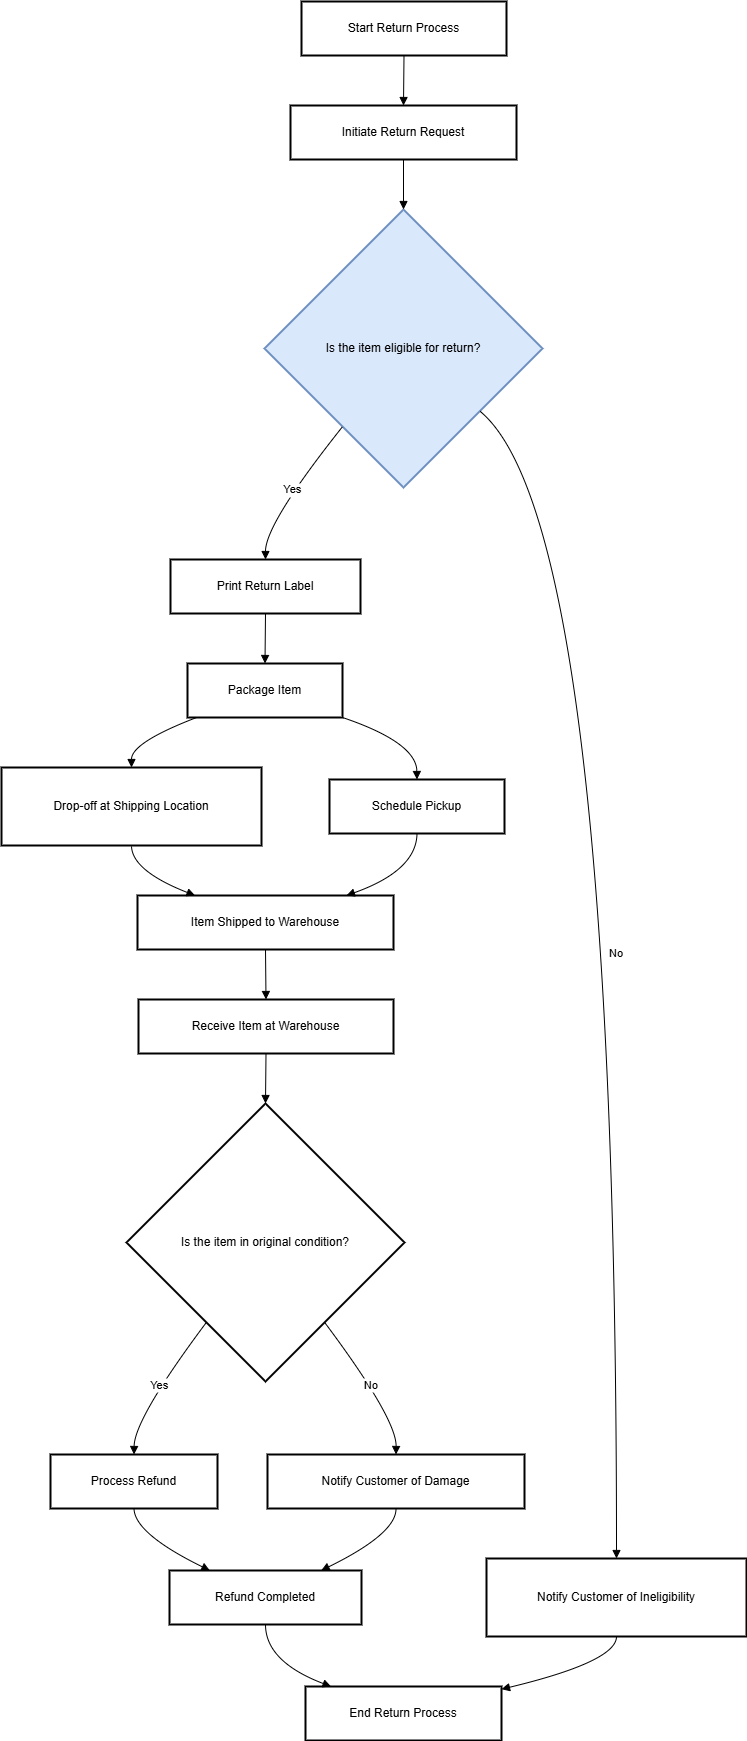

The diagram above was exported from draw.io. Its source (the exported page's mxGraphModel, read from the mxfile embedded in the PNG):
<mxGraphModel dx="2977" dy="1506" grid="1" gridSize="10" guides="1" tooltips="1" connect="1" arrows="1" fold="1" page="1" pageScale="1" pageWidth="850" pageHeight="1100" math="0" shadow="0">
  <root>
    <mxCell id="0" />
    <mxCell id="1" parent="0" />
    <mxCell id="wPT0cLgQfJiIPYKwKjLr-1" value="Start Return Process" style="whiteSpace=wrap;strokeWidth=2;" vertex="1" parent="1">
      <mxGeometry x="320" y="20" width="205" height="54" as="geometry" />
    </mxCell>
    <mxCell id="wPT0cLgQfJiIPYKwKjLr-2" value="Initiate Return Request" style="whiteSpace=wrap;strokeWidth=2;" vertex="1" parent="1">
      <mxGeometry x="309" y="124" width="226" height="54" as="geometry" />
    </mxCell>
    <mxCell id="wPT0cLgQfJiIPYKwKjLr-3" value="Is the item eligible for return?" style="rhombus;strokeWidth=2;whiteSpace=wrap;fillColor=#dae8fc;strokeColor=#6c8ebf;" vertex="1" parent="1">
      <mxGeometry x="283" y="228" width="278" height="278" as="geometry" />
    </mxCell>
    <mxCell id="wPT0cLgQfJiIPYKwKjLr-4" value="Print Return Label" style="whiteSpace=wrap;strokeWidth=2;" vertex="1" parent="1">
      <mxGeometry x="189" y="578" width="190" height="54" as="geometry" />
    </mxCell>
    <mxCell id="wPT0cLgQfJiIPYKwKjLr-5" value="Notify Customer of Ineligibility" style="whiteSpace=wrap;strokeWidth=2;" vertex="1" parent="1">
      <mxGeometry x="505" y="1577" width="260" height="78" as="geometry" />
    </mxCell>
    <mxCell id="wPT0cLgQfJiIPYKwKjLr-6" value="Package Item" style="whiteSpace=wrap;strokeWidth=2;" vertex="1" parent="1">
      <mxGeometry x="206" y="682" width="155" height="54" as="geometry" />
    </mxCell>
    <mxCell id="wPT0cLgQfJiIPYKwKjLr-7" value="Drop-off at Shipping Location" style="whiteSpace=wrap;strokeWidth=2;" vertex="1" parent="1">
      <mxGeometry x="20" y="786" width="260" height="78" as="geometry" />
    </mxCell>
    <mxCell id="wPT0cLgQfJiIPYKwKjLr-8" value="Schedule Pickup" style="whiteSpace=wrap;strokeWidth=2;" vertex="1" parent="1">
      <mxGeometry x="348" y="798" width="175" height="54" as="geometry" />
    </mxCell>
    <mxCell id="wPT0cLgQfJiIPYKwKjLr-9" value="Item Shipped to Warehouse" style="whiteSpace=wrap;strokeWidth=2;" vertex="1" parent="1">
      <mxGeometry x="156" y="914" width="256" height="54" as="geometry" />
    </mxCell>
    <mxCell id="wPT0cLgQfJiIPYKwKjLr-10" value="Receive Item at Warehouse" style="whiteSpace=wrap;strokeWidth=2;" vertex="1" parent="1">
      <mxGeometry x="157" y="1018" width="255" height="54" as="geometry" />
    </mxCell>
    <mxCell id="wPT0cLgQfJiIPYKwKjLr-11" value="Is the item in original condition?" style="rhombus;strokeWidth=2;whiteSpace=wrap;" vertex="1" parent="1">
      <mxGeometry x="145" y="1122" width="278" height="278" as="geometry" />
    </mxCell>
    <mxCell id="wPT0cLgQfJiIPYKwKjLr-12" value="Process Refund" style="whiteSpace=wrap;strokeWidth=2;" vertex="1" parent="1">
      <mxGeometry x="69" y="1473" width="167" height="54" as="geometry" />
    </mxCell>
    <mxCell id="wPT0cLgQfJiIPYKwKjLr-13" value="Notify Customer of Damage" style="whiteSpace=wrap;strokeWidth=2;" vertex="1" parent="1">
      <mxGeometry x="286" y="1473" width="257" height="54" as="geometry" />
    </mxCell>
    <mxCell id="wPT0cLgQfJiIPYKwKjLr-14" value="Refund Completed" style="whiteSpace=wrap;strokeWidth=2;" vertex="1" parent="1">
      <mxGeometry x="188" y="1589" width="192" height="54" as="geometry" />
    </mxCell>
    <mxCell id="wPT0cLgQfJiIPYKwKjLr-15" value="End Return Process" style="whiteSpace=wrap;strokeWidth=2;" vertex="1" parent="1">
      <mxGeometry x="324" y="1705" width="196" height="54" as="geometry" />
    </mxCell>
    <mxCell id="wPT0cLgQfJiIPYKwKjLr-16" value="" style="curved=1;startArrow=none;endArrow=block;exitX=0.5;exitY=1;entryX=0.5;entryY=0;rounded=0;" edge="1" parent="1" source="wPT0cLgQfJiIPYKwKjLr-1" target="wPT0cLgQfJiIPYKwKjLr-2">
      <mxGeometry relative="1" as="geometry">
        <Array as="points" />
      </mxGeometry>
    </mxCell>
    <mxCell id="wPT0cLgQfJiIPYKwKjLr-17" value="" style="curved=1;startArrow=none;endArrow=block;exitX=0.5;exitY=1;entryX=0.5;entryY=0;rounded=0;" edge="1" parent="1" source="wPT0cLgQfJiIPYKwKjLr-2" target="wPT0cLgQfJiIPYKwKjLr-3">
      <mxGeometry relative="1" as="geometry">
        <Array as="points" />
      </mxGeometry>
    </mxCell>
    <mxCell id="wPT0cLgQfJiIPYKwKjLr-18" value="Yes" style="curved=1;startArrow=none;endArrow=block;exitX=0.11;exitY=1;entryX=0.5;entryY=0.01;rounded=0;" edge="1" parent="1" source="wPT0cLgQfJiIPYKwKjLr-3" target="wPT0cLgQfJiIPYKwKjLr-4">
      <mxGeometry relative="1" as="geometry">
        <Array as="points">
          <mxPoint x="284" y="542" />
        </Array>
      </mxGeometry>
    </mxCell>
    <mxCell id="wPT0cLgQfJiIPYKwKjLr-19" value="No" style="curved=1;startArrow=none;endArrow=block;exitX=1;exitY=0.91;entryX=0.5;entryY=0;rounded=0;" edge="1" parent="1" source="wPT0cLgQfJiIPYKwKjLr-3" target="wPT0cLgQfJiIPYKwKjLr-5">
      <mxGeometry relative="1" as="geometry">
        <Array as="points">
          <mxPoint x="635" y="542" />
        </Array>
      </mxGeometry>
    </mxCell>
    <mxCell id="wPT0cLgQfJiIPYKwKjLr-20" value="" style="curved=1;startArrow=none;endArrow=block;exitX=0.5;exitY=1.01;entryX=0.5;entryY=0.01;rounded=0;" edge="1" parent="1" source="wPT0cLgQfJiIPYKwKjLr-4" target="wPT0cLgQfJiIPYKwKjLr-6">
      <mxGeometry relative="1" as="geometry">
        <Array as="points" />
      </mxGeometry>
    </mxCell>
    <mxCell id="wPT0cLgQfJiIPYKwKjLr-21" value="" style="curved=1;startArrow=none;endArrow=block;exitX=0.05;exitY=1.01;entryX=0.5;entryY=0.01;rounded=0;" edge="1" parent="1" source="wPT0cLgQfJiIPYKwKjLr-6" target="wPT0cLgQfJiIPYKwKjLr-7">
      <mxGeometry relative="1" as="geometry">
        <Array as="points">
          <mxPoint x="150" y="761" />
        </Array>
      </mxGeometry>
    </mxCell>
    <mxCell id="wPT0cLgQfJiIPYKwKjLr-22" value="" style="curved=1;startArrow=none;endArrow=block;exitX=1;exitY=1;entryX=0.5;entryY=0.01;rounded=0;" edge="1" parent="1" source="wPT0cLgQfJiIPYKwKjLr-6" target="wPT0cLgQfJiIPYKwKjLr-8">
      <mxGeometry relative="1" as="geometry">
        <Array as="points">
          <mxPoint x="435" y="761" />
        </Array>
      </mxGeometry>
    </mxCell>
    <mxCell id="wPT0cLgQfJiIPYKwKjLr-23" value="" style="curved=1;startArrow=none;endArrow=block;exitX=0.5;exitY=1.01;entryX=0.23;entryY=0.01;rounded=0;" edge="1" parent="1" source="wPT0cLgQfJiIPYKwKjLr-7" target="wPT0cLgQfJiIPYKwKjLr-9">
      <mxGeometry relative="1" as="geometry">
        <Array as="points">
          <mxPoint x="150" y="889" />
        </Array>
      </mxGeometry>
    </mxCell>
    <mxCell id="wPT0cLgQfJiIPYKwKjLr-24" value="" style="curved=1;startArrow=none;endArrow=block;exitX=0.5;exitY=1.01;entryX=0.81;entryY=0.01;rounded=0;" edge="1" parent="1" source="wPT0cLgQfJiIPYKwKjLr-8" target="wPT0cLgQfJiIPYKwKjLr-9">
      <mxGeometry relative="1" as="geometry">
        <Array as="points">
          <mxPoint x="435" y="889" />
        </Array>
      </mxGeometry>
    </mxCell>
    <mxCell id="wPT0cLgQfJiIPYKwKjLr-25" value="" style="curved=1;startArrow=none;endArrow=block;exitX=0.5;exitY=1.01;entryX=0.5;entryY=0.01;rounded=0;" edge="1" parent="1" source="wPT0cLgQfJiIPYKwKjLr-9" target="wPT0cLgQfJiIPYKwKjLr-10">
      <mxGeometry relative="1" as="geometry">
        <Array as="points" />
      </mxGeometry>
    </mxCell>
    <mxCell id="wPT0cLgQfJiIPYKwKjLr-26" value="" style="curved=1;startArrow=none;endArrow=block;exitX=0.5;exitY=1.01;entryX=0.5;entryY=0;rounded=0;" edge="1" parent="1" source="wPT0cLgQfJiIPYKwKjLr-10" target="wPT0cLgQfJiIPYKwKjLr-11">
      <mxGeometry relative="1" as="geometry">
        <Array as="points" />
      </mxGeometry>
    </mxCell>
    <mxCell id="wPT0cLgQfJiIPYKwKjLr-27" value="Yes" style="curved=1;startArrow=none;endArrow=block;exitX=0.13;exitY=1;entryX=0.5;entryY=0;rounded=0;" edge="1" parent="1" source="wPT0cLgQfJiIPYKwKjLr-11" target="wPT0cLgQfJiIPYKwKjLr-12">
      <mxGeometry relative="1" as="geometry">
        <Array as="points">
          <mxPoint x="153" y="1437" />
        </Array>
      </mxGeometry>
    </mxCell>
    <mxCell id="wPT0cLgQfJiIPYKwKjLr-28" value="No" style="curved=1;startArrow=none;endArrow=block;exitX=0.87;exitY=1;entryX=0.5;entryY=0;rounded=0;" edge="1" parent="1" source="wPT0cLgQfJiIPYKwKjLr-11" target="wPT0cLgQfJiIPYKwKjLr-13">
      <mxGeometry relative="1" as="geometry">
        <Array as="points">
          <mxPoint x="415" y="1437" />
        </Array>
      </mxGeometry>
    </mxCell>
    <mxCell id="wPT0cLgQfJiIPYKwKjLr-29" value="" style="curved=1;startArrow=none;endArrow=block;exitX=0.5;exitY=1;entryX=0.21;entryY=0;rounded=0;" edge="1" parent="1" source="wPT0cLgQfJiIPYKwKjLr-12" target="wPT0cLgQfJiIPYKwKjLr-14">
      <mxGeometry relative="1" as="geometry">
        <Array as="points">
          <mxPoint x="153" y="1552" />
        </Array>
      </mxGeometry>
    </mxCell>
    <mxCell id="wPT0cLgQfJiIPYKwKjLr-30" value="" style="curved=1;startArrow=none;endArrow=block;exitX=0.5;exitY=1;entryX=0.79;entryY=0;rounded=0;" edge="1" parent="1" source="wPT0cLgQfJiIPYKwKjLr-13" target="wPT0cLgQfJiIPYKwKjLr-14">
      <mxGeometry relative="1" as="geometry">
        <Array as="points">
          <mxPoint x="415" y="1552" />
        </Array>
      </mxGeometry>
    </mxCell>
    <mxCell id="wPT0cLgQfJiIPYKwKjLr-31" value="" style="curved=1;startArrow=none;endArrow=block;exitX=0.5;exitY=1;entryX=0.13;entryY=0;rounded=0;" edge="1" parent="1" source="wPT0cLgQfJiIPYKwKjLr-14" target="wPT0cLgQfJiIPYKwKjLr-15">
      <mxGeometry relative="1" as="geometry">
        <Array as="points">
          <mxPoint x="284" y="1680" />
        </Array>
      </mxGeometry>
    </mxCell>
    <mxCell id="wPT0cLgQfJiIPYKwKjLr-32" value="" style="curved=1;startArrow=none;endArrow=block;exitX=0.5;exitY=1;entryX=1;entryY=0.05;rounded=0;" edge="1" parent="1" source="wPT0cLgQfJiIPYKwKjLr-5" target="wPT0cLgQfJiIPYKwKjLr-15">
      <mxGeometry relative="1" as="geometry">
        <Array as="points">
          <mxPoint x="635" y="1680" />
        </Array>
      </mxGeometry>
    </mxCell>
  </root>
</mxGraphModel>